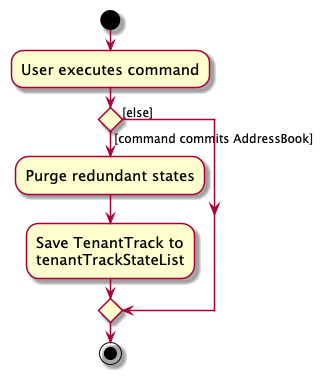

The diagram above was rendered by PlantUML. Its source (embedded in the PNG):
@startuml
skin rose
skinparam ActivityFontSize 15
skinparam ArrowFontSize 12
start
:User executes command;

'Since the beta syntax does not support placing the condition outside the
'diamond we place it as the true branch instead.

if () then ([command commits AddressBook])
    :Purge redundant states;
    :Save TenantTrack to
    tenantTrackStateList;
else ([else])
endif
stop
@enduml